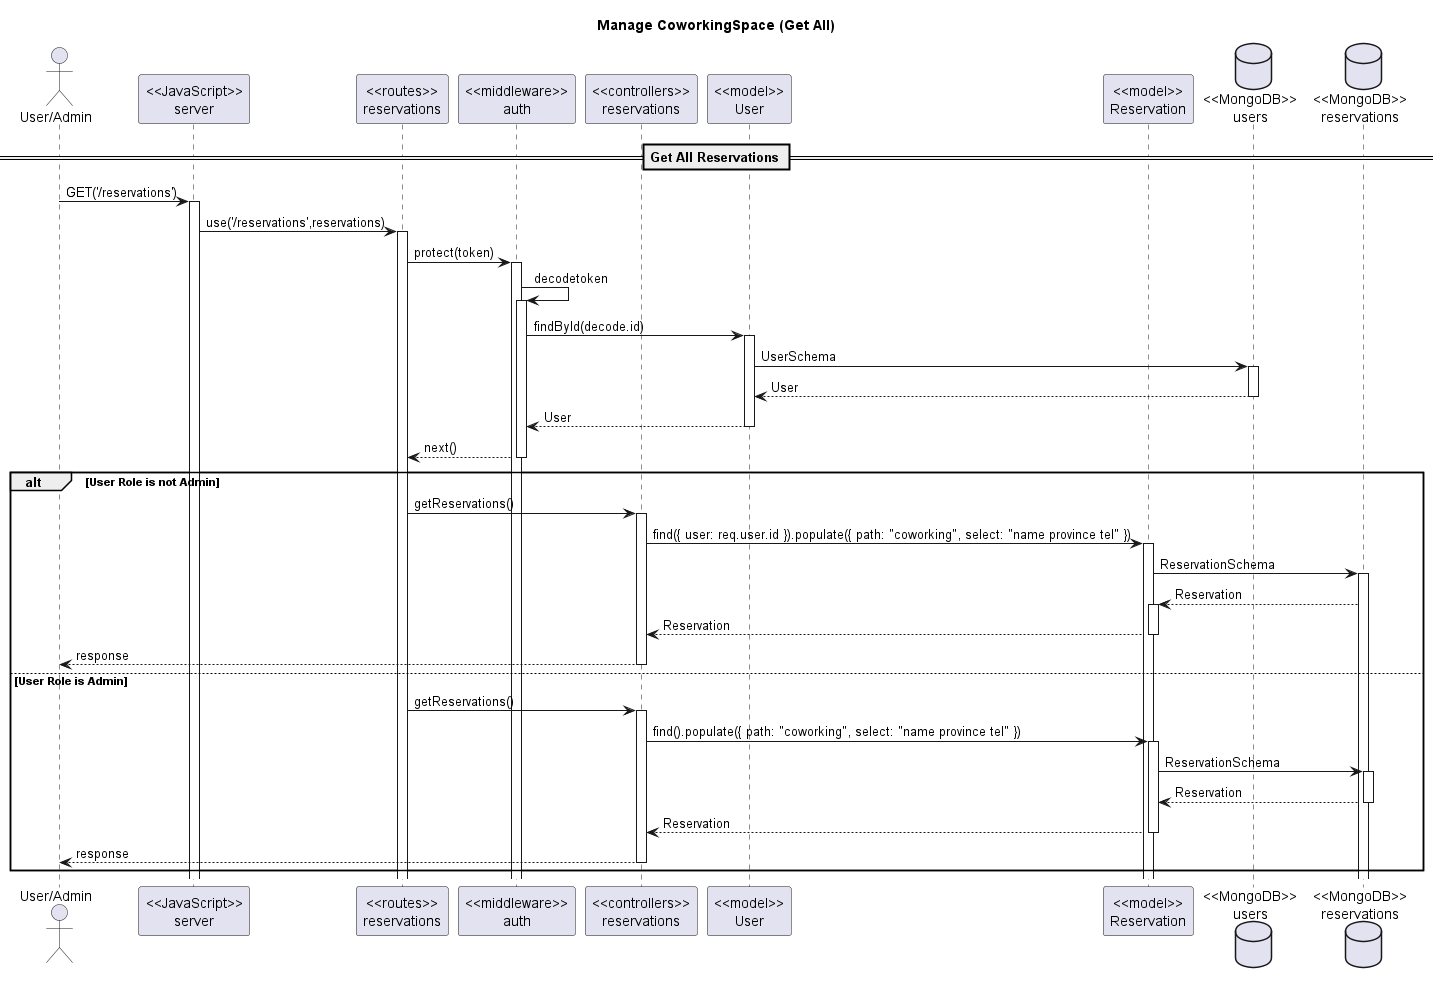

The diagram above was rendered by PlantUML. Its source (embedded in the PNG):
@startuml Manage Reservations 

title "Manage CoworkingSpace (Get All)"

actor "User/Admin" as client
participant "<<JavaScript>>\nserver" as server
participant "<<routes>>\nreservations" as routerReservations
participant "<<middleware>>\nauth" as middleware
participant "<<controllers>>\nreservations" as controllersReservations
participant "<<model>>\nUser" as modelUser
participant "<<model>>\nReservation" as modelReservation

database "<<MongoDB>>\nusers" as UsersDatabase
database "<<MongoDB>>\nreservations" as ReservationsDatabase

== Get All Reservations ==

client->server ++:GET('/reservations')
server->routerReservations ++:use('/reservations',reservations)
routerReservations -> middleware ++:protect(token)
middleware -> middleware ++:decodetoken
middleware -> modelUser ++:findById(decode.id)
modelUser -> UsersDatabase ++: UserSchema
modelUser <-- UsersDatabase --: User
middleware <-- modelUser --: User
routerReservations <-- middleware --: next()

alt User Role is not Admin
    routerReservations -> controllersReservations ++:getReservations()
    controllersReservations -> modelReservation ++:find({ user: req.user.id }).populate({ path: "coworking", select: "name province tel" })
    modelReservation -> ReservationsDatabase ++:ReservationSchema
    modelReservation <-- ReservationsDatabase ++:Reservation
    controllersReservations <-- modelReservation --:Reservation
    client <-- controllersReservations --:response

else User Role is Admin
    routerReservations -> controllersReservations ++:getReservations()
    controllersReservations -> modelReservation ++:find().populate({ path: "coworking", select: "name province tel" })
    modelReservation -> ReservationsDatabase ++:ReservationSchema
    modelReservation <-- ReservationsDatabase --:Reservation
    controllersReservations <-- modelReservation --:Reservation
    client <-- controllersReservations --:response

end

@enduml